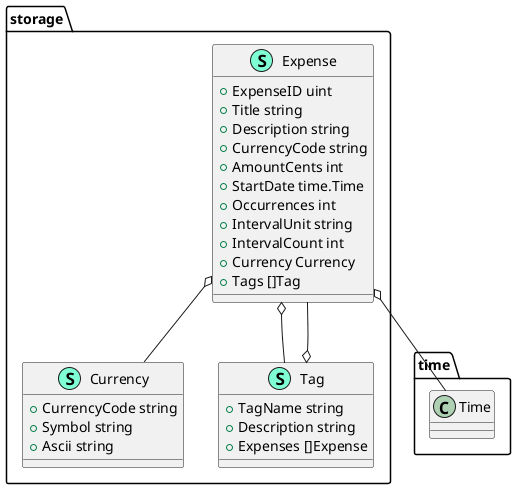

The diagram above was rendered by PlantUML. Its source (embedded in the PNG):
@startuml
namespace storage {
    class "Currency" << (S,Aquamarine) >> {
        + CurrencyCode string
        + Symbol string
        + Ascii string

    }
    class "Expense" << (S,Aquamarine) >> {
        + ExpenseID uint
        + Title string
        + Description string
        + CurrencyCode string
        + AmountCents int
        + StartDate time.Time
        + Occurrences int
        + IntervalUnit string
        + IntervalCount int
        + Currency Currency
        + Tags []Tag

    }
    class "Tag" << (S,Aquamarine) >> {
        + TagName string
        + Description string
        + Expenses []Expense

    }
}


"storage.Expense" o-- "storage.Currency"
"storage.Expense" o-- "storage.Tag"
"storage.Expense" o-- "time.Time"
"storage.Tag" o-- "storage.Expense"


@enduml